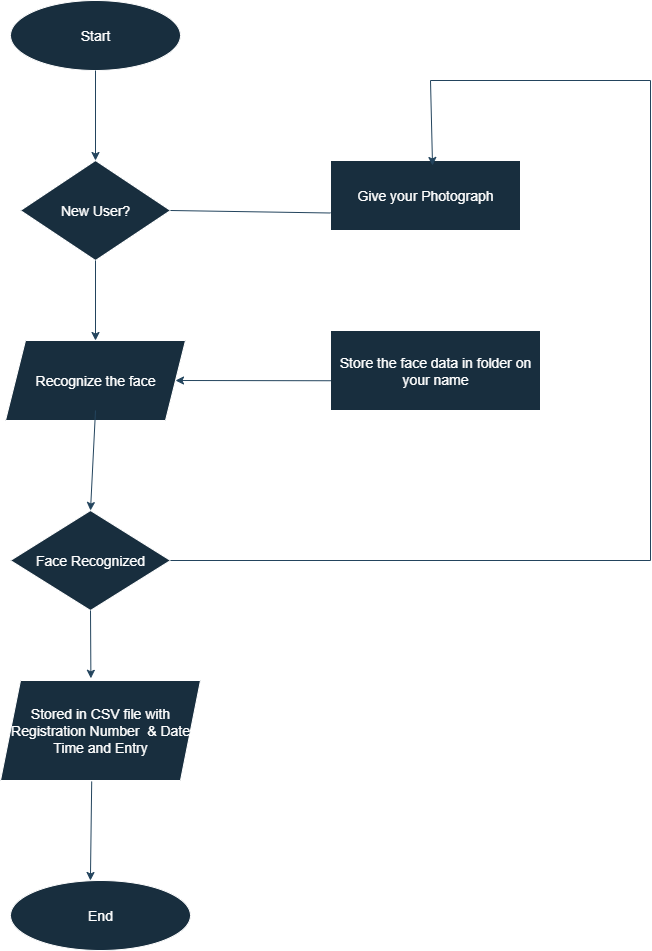

The diagram above was exported from draw.io. Its source (the exported page's mxGraphModel, read from the mxfile embedded in the PNG):
<mxGraphModel dx="1042" dy="562" grid="1" gridSize="10" guides="1" tooltips="1" connect="1" arrows="1" fold="1" page="1" pageScale="1" pageWidth="827" pageHeight="1169" math="0" shadow="0">
  <root>
    <mxCell id="0" />
    <mxCell id="1" parent="0" />
    <mxCell id="BWnH4OduiBqhpOAQTToo-1" value="&lt;font style=&quot;font-size: 14px;&quot;&gt;Start&lt;/font&gt;" style="ellipse;whiteSpace=wrap;html=1;labelBackgroundColor=none;fillColor=#182E3E;strokeColor=#FFFFFF;fontColor=#FFFFFF;" vertex="1" parent="1">
      <mxGeometry x="160" y="40" width="170" height="70" as="geometry" />
    </mxCell>
    <mxCell id="BWnH4OduiBqhpOAQTToo-3" value="&lt;font style=&quot;font-size: 14px;&quot;&gt;New User?&lt;/font&gt;" style="rhombus;whiteSpace=wrap;html=1;labelBackgroundColor=none;fillColor=#182E3E;strokeColor=#FFFFFF;fontColor=#FFFFFF;" vertex="1" parent="1">
      <mxGeometry x="170" y="200" width="150" height="100" as="geometry" />
    </mxCell>
    <mxCell id="BWnH4OduiBqhpOAQTToo-4" value="&lt;font style=&quot;font-size: 14px;&quot;&gt;Recognize the face&lt;/font&gt;" style="shape=parallelogram;perimeter=parallelogramPerimeter;whiteSpace=wrap;html=1;fixedSize=1;labelBackgroundColor=none;fillColor=#182E3E;strokeColor=#FFFFFF;fontColor=#FFFFFF;" vertex="1" parent="1">
      <mxGeometry x="155" y="380" width="180" height="80" as="geometry" />
    </mxCell>
    <mxCell id="BWnH4OduiBqhpOAQTToo-5" value="&lt;font style=&quot;font-size: 14px;&quot;&gt;Face Recognized&lt;/font&gt;" style="rhombus;whiteSpace=wrap;html=1;labelBackgroundColor=none;fillColor=#182E3E;strokeColor=#FFFFFF;fontColor=#FFFFFF;" vertex="1" parent="1">
      <mxGeometry x="160" y="550" width="160" height="100" as="geometry" />
    </mxCell>
    <mxCell id="BWnH4OduiBqhpOAQTToo-6" value="&lt;font style=&quot;font-size: 14px;&quot;&gt;Stored in CSV file with Registration Number&amp;nbsp; &amp;amp; Date Time and Entry&lt;/font&gt;" style="shape=parallelogram;perimeter=parallelogramPerimeter;whiteSpace=wrap;html=1;fixedSize=1;labelBackgroundColor=none;fillColor=#182E3E;strokeColor=#FFFFFF;fontColor=#FFFFFF;" vertex="1" parent="1">
      <mxGeometry x="150" y="720" width="200" height="100" as="geometry" />
    </mxCell>
    <mxCell id="BWnH4OduiBqhpOAQTToo-7" value="&lt;font style=&quot;font-size: 14px;&quot;&gt;End&lt;/font&gt;" style="ellipse;whiteSpace=wrap;html=1;labelBackgroundColor=none;fillColor=#182E3E;strokeColor=#FFFFFF;fontColor=#FFFFFF;" vertex="1" parent="1">
      <mxGeometry x="160" y="920" width="180" height="70" as="geometry" />
    </mxCell>
    <mxCell id="BWnH4OduiBqhpOAQTToo-8" value="" style="endArrow=classic;html=1;rounded=0;entryX=0.5;entryY=0;entryDx=0;entryDy=0;exitX=0.5;exitY=1;exitDx=0;exitDy=0;labelBackgroundColor=none;strokeColor=#23445D;fontColor=default;" edge="1" parent="1" source="BWnH4OduiBqhpOAQTToo-1" target="BWnH4OduiBqhpOAQTToo-3">
      <mxGeometry width="50" height="50" relative="1" as="geometry">
        <mxPoint x="180" y="210" as="sourcePoint" />
        <mxPoint x="230" y="160" as="targetPoint" />
      </mxGeometry>
    </mxCell>
    <mxCell id="BWnH4OduiBqhpOAQTToo-9" value="" style="endArrow=classic;html=1;rounded=0;entryX=0.5;entryY=0;entryDx=0;entryDy=0;exitX=0.5;exitY=1;exitDx=0;exitDy=0;labelBackgroundColor=none;strokeColor=#23445D;fontColor=default;" edge="1" parent="1" source="BWnH4OduiBqhpOAQTToo-3" target="BWnH4OduiBqhpOAQTToo-4">
      <mxGeometry width="50" height="50" relative="1" as="geometry">
        <mxPoint x="160" y="380" as="sourcePoint" />
        <mxPoint x="210" y="330" as="targetPoint" />
      </mxGeometry>
    </mxCell>
    <mxCell id="BWnH4OduiBqhpOAQTToo-10" value="" style="endArrow=classic;html=1;rounded=0;entryX=0.5;entryY=0;entryDx=0;entryDy=0;labelBackgroundColor=none;strokeColor=#23445D;fontColor=default;" edge="1" parent="1" target="BWnH4OduiBqhpOAQTToo-5">
      <mxGeometry width="50" height="50" relative="1" as="geometry">
        <mxPoint x="245" y="450" as="sourcePoint" />
        <mxPoint x="230" y="540" as="targetPoint" />
      </mxGeometry>
    </mxCell>
    <mxCell id="BWnH4OduiBqhpOAQTToo-11" value="" style="endArrow=classic;html=1;rounded=0;entryX=0.452;entryY=-0.022;entryDx=0;entryDy=0;entryPerimeter=0;exitX=0.5;exitY=1;exitDx=0;exitDy=0;labelBackgroundColor=none;strokeColor=#23445D;fontColor=default;" edge="1" parent="1" source="BWnH4OduiBqhpOAQTToo-5" target="BWnH4OduiBqhpOAQTToo-6">
      <mxGeometry width="50" height="50" relative="1" as="geometry">
        <mxPoint x="160" y="730" as="sourcePoint" />
        <mxPoint x="210" y="680" as="targetPoint" />
      </mxGeometry>
    </mxCell>
    <mxCell id="BWnH4OduiBqhpOAQTToo-12" value="" style="endArrow=classic;html=1;rounded=0;entryX=0.444;entryY=0;entryDx=0;entryDy=0;entryPerimeter=0;exitX=0.456;exitY=1.01;exitDx=0;exitDy=0;exitPerimeter=0;labelBackgroundColor=none;strokeColor=#23445D;fontColor=default;" edge="1" parent="1" source="BWnH4OduiBqhpOAQTToo-6" target="BWnH4OduiBqhpOAQTToo-7">
      <mxGeometry width="50" height="50" relative="1" as="geometry">
        <mxPoint x="180" y="920" as="sourcePoint" />
        <mxPoint x="230" y="870" as="targetPoint" />
      </mxGeometry>
    </mxCell>
    <mxCell id="BWnH4OduiBqhpOAQTToo-13" value="&lt;font style=&quot;font-size: 14px;&quot;&gt;Give your Photograph&lt;/font&gt;" style="rounded=0;whiteSpace=wrap;html=1;labelBackgroundColor=none;fillColor=#182E3E;strokeColor=#FFFFFF;fontColor=#FFFFFF;" vertex="1" parent="1">
      <mxGeometry x="480" y="200" width="190" height="70" as="geometry" />
    </mxCell>
    <mxCell id="BWnH4OduiBqhpOAQTToo-14" value="&lt;font style=&quot;font-size: 14px;&quot;&gt;Store the face data in folder on your name&lt;/font&gt;" style="rounded=0;whiteSpace=wrap;html=1;labelBackgroundColor=none;fillColor=#182E3E;strokeColor=#FFFFFF;fontColor=#FFFFFF;" vertex="1" parent="1">
      <mxGeometry x="480" y="370" width="210" height="80" as="geometry" />
    </mxCell>
    <mxCell id="BWnH4OduiBqhpOAQTToo-15" value="" style="endArrow=none;html=1;rounded=0;exitX=1;exitY=0.5;exitDx=0;exitDy=0;entryX=0;entryY=0.75;entryDx=0;entryDy=0;labelBackgroundColor=none;strokeColor=#23445D;fontColor=default;" edge="1" parent="1" source="BWnH4OduiBqhpOAQTToo-3" target="BWnH4OduiBqhpOAQTToo-13">
      <mxGeometry width="50" height="50" relative="1" as="geometry">
        <mxPoint x="390" y="290" as="sourcePoint" />
        <mxPoint x="440" y="240" as="targetPoint" />
      </mxGeometry>
    </mxCell>
    <mxCell id="BWnH4OduiBqhpOAQTToo-16" value="" style="endArrow=none;html=1;rounded=0;exitX=1;exitY=0.5;exitDx=0;exitDy=0;labelBackgroundColor=none;strokeColor=#23445D;fontColor=default;" edge="1" parent="1" source="BWnH4OduiBqhpOAQTToo-5">
      <mxGeometry width="50" height="50" relative="1" as="geometry">
        <mxPoint x="320" y="630" as="sourcePoint" />
        <mxPoint x="800" y="600" as="targetPoint" />
      </mxGeometry>
    </mxCell>
    <mxCell id="BWnH4OduiBqhpOAQTToo-18" value="" style="endArrow=none;html=1;rounded=0;labelBackgroundColor=none;strokeColor=#23445D;fontColor=default;" edge="1" parent="1">
      <mxGeometry width="50" height="50" relative="1" as="geometry">
        <mxPoint x="800" y="600" as="sourcePoint" />
        <mxPoint x="800" y="120" as="targetPoint" />
      </mxGeometry>
    </mxCell>
    <mxCell id="BWnH4OduiBqhpOAQTToo-23" value="" style="endArrow=classic;html=1;rounded=0;entryX=1;entryY=0.5;entryDx=0;entryDy=0;exitX=0.002;exitY=0.628;exitDx=0;exitDy=0;exitPerimeter=0;labelBackgroundColor=none;strokeColor=#23445D;fontColor=default;" edge="1" parent="1" source="BWnH4OduiBqhpOAQTToo-14" target="BWnH4OduiBqhpOAQTToo-4">
      <mxGeometry width="50" height="50" relative="1" as="geometry">
        <mxPoint x="380" y="460" as="sourcePoint" />
        <mxPoint x="430" y="410" as="targetPoint" />
      </mxGeometry>
    </mxCell>
    <mxCell id="BWnH4OduiBqhpOAQTToo-24" value="No" style="text;html=1;align=center;verticalAlign=middle;resizable=0;points=[];autosize=1;strokeColor=none;fillColor=none;labelBackgroundColor=none;fontColor=#FFFFFF;" vertex="1" parent="1">
      <mxGeometry x="190" y="318" width="40" height="30" as="geometry" />
    </mxCell>
    <mxCell id="BWnH4OduiBqhpOAQTToo-25" value="Yes" style="text;html=1;align=center;verticalAlign=middle;resizable=0;points=[];autosize=1;strokeColor=none;fillColor=none;labelBackgroundColor=none;fontColor=#FFFFFF;" vertex="1" parent="1">
      <mxGeometry x="380" y="218" width="40" height="30" as="geometry" />
    </mxCell>
    <mxCell id="BWnH4OduiBqhpOAQTToo-26" value="Yes" style="text;html=1;align=center;verticalAlign=middle;resizable=0;points=[];autosize=1;strokeColor=none;fillColor=none;labelBackgroundColor=none;fontColor=#FFFFFF;" vertex="1" parent="1">
      <mxGeometry x="180" y="658" width="40" height="30" as="geometry" />
    </mxCell>
    <mxCell id="BWnH4OduiBqhpOAQTToo-27" value="No" style="text;html=1;align=center;verticalAlign=middle;resizable=0;points=[];autosize=1;strokeColor=none;fillColor=none;labelBackgroundColor=none;fontColor=#FFFFFF;" vertex="1" parent="1">
      <mxGeometry x="430" y="568" width="40" height="30" as="geometry" />
    </mxCell>
    <mxCell id="BWnH4OduiBqhpOAQTToo-29" value="" style="endArrow=none;html=1;rounded=0;strokeColor=#23445D;" edge="1" parent="1">
      <mxGeometry width="50" height="50" relative="1" as="geometry">
        <mxPoint x="580" y="120" as="sourcePoint" />
        <mxPoint x="800" y="120" as="targetPoint" />
      </mxGeometry>
    </mxCell>
    <mxCell id="BWnH4OduiBqhpOAQTToo-30" value="" style="endArrow=classic;html=1;rounded=0;strokeColor=#23445D;entryX=0.537;entryY=0.071;entryDx=0;entryDy=0;entryPerimeter=0;" edge="1" parent="1" target="BWnH4OduiBqhpOAQTToo-13">
      <mxGeometry width="50" height="50" relative="1" as="geometry">
        <mxPoint x="580" y="120" as="sourcePoint" />
        <mxPoint x="580" y="140" as="targetPoint" />
        <Array as="points" />
      </mxGeometry>
    </mxCell>
  </root>
</mxGraphModel>